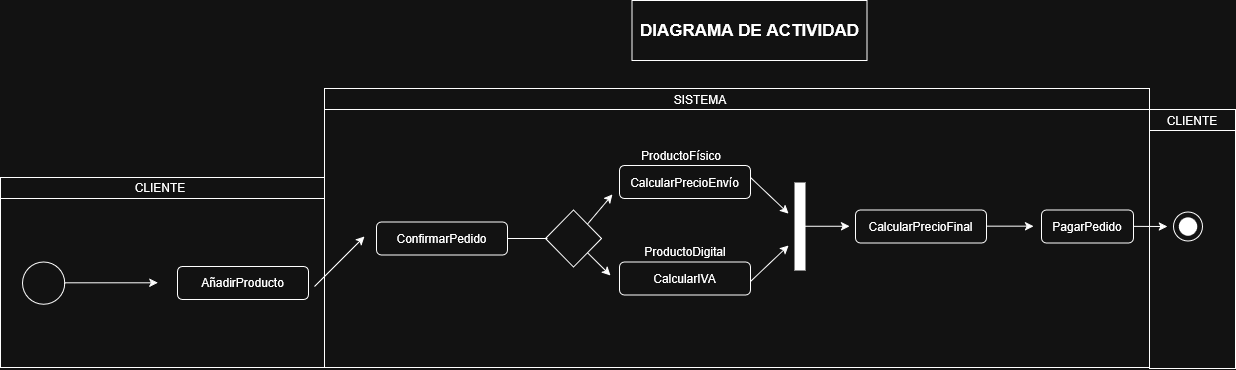

The diagram above was exported from draw.io. Its source (the exported page's mxGraphModel, read from the mxfile embedded in the PNG):
<mxGraphModel dx="1719" dy="1030" grid="0" gridSize="10" guides="1" tooltips="1" connect="1" arrows="1" fold="1" page="1" pageScale="1" pageWidth="827" pageHeight="1169" math="0" shadow="0">
  <root>
    <mxCell id="0" />
    <mxCell id="1" parent="0" />
    <mxCell id="ehaZ_RH2gUYU3GJ2nH-n-3" parent="1" style="rounded=0;whiteSpace=wrap;html=1;" value="" vertex="1">
      <mxGeometry height="169" width="324" x="65" y="309" as="geometry" />
    </mxCell>
    <mxCell id="ehaZ_RH2gUYU3GJ2nH-n-4" parent="1" style="ellipse;whiteSpace=wrap;html=1;aspect=fixed;" value="" vertex="1">
      <mxGeometry height="42.25" width="42.25" x="87" y="372.38" as="geometry" />
    </mxCell>
    <mxCell id="ehaZ_RH2gUYU3GJ2nH-n-6" edge="1" parent="1" style="endArrow=classic;html=1;rounded=0;" value="">
      <mxGeometry height="50" relative="1" width="50" as="geometry">
        <mxPoint x="129.25" y="393.31" as="sourcePoint" />
        <mxPoint x="222.25" y="393.31" as="targetPoint" />
      </mxGeometry>
    </mxCell>
    <mxCell id="ehaZ_RH2gUYU3GJ2nH-n-7" parent="1" style="rounded=1;whiteSpace=wrap;html=1;" value="" vertex="1">
      <mxGeometry height="33" width="131" x="242" y="377" as="geometry" />
    </mxCell>
    <mxCell id="ehaZ_RH2gUYU3GJ2nH-n-9" parent="1" style="rounded=0;whiteSpace=wrap;html=1;" value="" vertex="1">
      <mxGeometry height="21" width="324" x="65" y="288" as="geometry" />
    </mxCell>
    <mxCell id="ehaZ_RH2gUYU3GJ2nH-n-10" parent="1" style="text;html=1;whiteSpace=wrap;strokeColor=none;fillColor=none;align=center;verticalAlign=middle;rounded=0;" value="CLIENTE" vertex="1">
      <mxGeometry height="30" width="60" x="195" y="283.5" as="geometry" />
    </mxCell>
    <mxCell id="ehaZ_RH2gUYU3GJ2nH-n-11" parent="1" style="text;html=1;whiteSpace=wrap;strokeColor=none;fillColor=none;align=center;verticalAlign=middle;rounded=0;" value="AñadirProducto" vertex="1">
      <mxGeometry height="30" width="93" x="261" y="378.5" as="geometry" />
    </mxCell>
    <mxCell id="ehaZ_RH2gUYU3GJ2nH-n-12" parent="1" style="rounded=0;whiteSpace=wrap;html=1;" value="" vertex="1">
      <mxGeometry height="258" width="825" x="389" y="220" as="geometry" />
    </mxCell>
    <mxCell id="ehaZ_RH2gUYU3GJ2nH-n-14" parent="1" style="rounded=0;whiteSpace=wrap;html=1;" value="" vertex="1">
      <mxGeometry height="21" width="825" x="389" y="199" as="geometry" />
    </mxCell>
    <mxCell id="ehaZ_RH2gUYU3GJ2nH-n-15" parent="1" style="text;html=1;whiteSpace=wrap;strokeColor=none;fillColor=none;align=center;verticalAlign=middle;rounded=0;" value="SISTEMA" vertex="1">
      <mxGeometry height="30" width="60" x="734.5" y="194.5" as="geometry" />
    </mxCell>
    <mxCell id="ehaZ_RH2gUYU3GJ2nH-n-16" edge="1" parent="1" style="endArrow=classic;html=1;rounded=0;" value="">
      <mxGeometry height="50" relative="1" width="50" as="geometry">
        <mxPoint x="379" y="397" as="sourcePoint" />
        <mxPoint x="429" y="347" as="targetPoint" />
      </mxGeometry>
    </mxCell>
    <mxCell id="ehaZ_RH2gUYU3GJ2nH-n-18" parent="1" style="rounded=1;whiteSpace=wrap;html=1;" value="ConfirmarPedido" vertex="1">
      <mxGeometry height="33" width="131" x="441" y="332.5" as="geometry" />
    </mxCell>
    <mxCell id="ehaZ_RH2gUYU3GJ2nH-n-19" parent="1" style="rounded=0;whiteSpace=wrap;html=1;fillColor=light-dark(#F5F5F5,#FFFFFF);fontColor=#333333;strokeColor=none;" value="" vertex="1">
      <mxGeometry height="88" width="11" x="859" y="293" as="geometry" />
    </mxCell>
    <mxCell id="ehaZ_RH2gUYU3GJ2nH-n-20" edge="1" parent="1" style="endArrow=classic;html=1;rounded=0;" value="">
      <mxGeometry height="50" relative="1" width="50" as="geometry">
        <mxPoint x="641" y="347.56999999999994" as="sourcePoint" />
        <mxPoint x="677" y="305" as="targetPoint" />
      </mxGeometry>
    </mxCell>
    <mxCell id="ehaZ_RH2gUYU3GJ2nH-n-21" parent="1" style="rounded=1;whiteSpace=wrap;html=1;" value="CalcularPrecioEnvío" vertex="1">
      <mxGeometry height="33" width="131" x="684" y="276" as="geometry" />
    </mxCell>
    <mxCell id="ehaZ_RH2gUYU3GJ2nH-n-22" parent="1" style="rhombus;whiteSpace=wrap;html=1;" value="" vertex="1">
      <mxGeometry height="57" width="56" x="610" y="320.5" as="geometry" />
    </mxCell>
    <mxCell id="ehaZ_RH2gUYU3GJ2nH-n-23" edge="1" parent="1" source="ehaZ_RH2gUYU3GJ2nH-n-18" style="endArrow=none;html=1;rounded=0;exitX=1;exitY=0.5;exitDx=0;exitDy=0;" value="">
      <mxGeometry height="50" relative="1" width="50" as="geometry">
        <mxPoint x="576" y="394" as="sourcePoint" />
        <mxPoint x="612" y="349" as="targetPoint" />
      </mxGeometry>
    </mxCell>
    <mxCell id="ehaZ_RH2gUYU3GJ2nH-n-24" edge="1" parent="1" source="ehaZ_RH2gUYU3GJ2nH-n-22" style="endArrow=classic;html=1;rounded=0;exitX=1;exitY=1;exitDx=0;exitDy=0;" value="">
      <mxGeometry height="50" relative="1" width="50" as="geometry">
        <mxPoint x="644" y="351" as="sourcePoint" />
        <mxPoint x="675" y="386" as="targetPoint" />
      </mxGeometry>
    </mxCell>
    <mxCell id="ehaZ_RH2gUYU3GJ2nH-n-25" parent="1" style="rounded=1;whiteSpace=wrap;html=1;" value="CalcularIVA" vertex="1">
      <mxGeometry height="33" width="131" x="684" y="372.38" as="geometry" />
    </mxCell>
    <mxCell id="ehaZ_RH2gUYU3GJ2nH-n-26" parent="1" style="text;html=1;whiteSpace=wrap;strokeColor=none;fillColor=none;align=center;verticalAlign=middle;rounded=0;" value="ProductoFísico" vertex="1">
      <mxGeometry height="30" width="98" x="696.5" y="251" as="geometry" />
    </mxCell>
    <mxCell id="ehaZ_RH2gUYU3GJ2nH-n-27" parent="1" style="text;html=1;whiteSpace=wrap;strokeColor=none;fillColor=none;align=center;verticalAlign=middle;rounded=0;" value="ProductoDigital" vertex="1">
      <mxGeometry height="30" width="98" x="700.5" y="347" as="geometry" />
    </mxCell>
    <mxCell id="ehaZ_RH2gUYU3GJ2nH-n-28" edge="1" parent="1" style="endArrow=classic;html=1;rounded=0;exitX=1;exitY=1;exitDx=0;exitDy=0;" value="">
      <mxGeometry height="50" relative="1" width="50" as="geometry">
        <mxPoint x="815" y="288" as="sourcePoint" />
        <mxPoint x="853" y="324" as="targetPoint" />
      </mxGeometry>
    </mxCell>
    <mxCell id="ehaZ_RH2gUYU3GJ2nH-n-29" edge="1" parent="1" style="endArrow=classic;html=1;rounded=0;exitX=1;exitY=1;exitDx=0;exitDy=0;" value="">
      <mxGeometry height="50" relative="1" width="50" as="geometry">
        <mxPoint x="815" y="392" as="sourcePoint" />
        <mxPoint x="853" y="356" as="targetPoint" />
      </mxGeometry>
    </mxCell>
    <mxCell id="ehaZ_RH2gUYU3GJ2nH-n-30" edge="1" parent="1" style="endArrow=classic;html=1;rounded=0;" value="">
      <mxGeometry height="50" relative="1" width="50" as="geometry">
        <mxPoint x="867" y="336.76" as="sourcePoint" />
        <mxPoint x="914" y="336.76" as="targetPoint" />
      </mxGeometry>
    </mxCell>
    <mxCell id="ehaZ_RH2gUYU3GJ2nH-n-31" parent="1" style="rounded=1;whiteSpace=wrap;html=1;" value="CalcularPrecioFinal" vertex="1">
      <mxGeometry height="33" width="131" x="920" y="320.5" as="geometry" />
    </mxCell>
    <mxCell id="ehaZ_RH2gUYU3GJ2nH-n-32" edge="1" parent="1" style="endArrow=classic;html=1;rounded=0;" value="">
      <mxGeometry height="50" relative="1" width="50" as="geometry">
        <mxPoint x="1051" y="336.66" as="sourcePoint" />
        <mxPoint x="1098" y="336.66" as="targetPoint" />
      </mxGeometry>
    </mxCell>
    <mxCell id="ehaZ_RH2gUYU3GJ2nH-n-33" parent="1" style="rounded=1;whiteSpace=wrap;html=1;" value="PagarPedido" vertex="1">
      <mxGeometry height="33" width="92" x="1106" y="320.5" as="geometry" />
    </mxCell>
    <mxCell id="ehaZ_RH2gUYU3GJ2nH-n-34" parent="1" style="rounded=0;whiteSpace=wrap;html=1;" value="" vertex="1">
      <mxGeometry height="238" width="86" x="1214" y="241" as="geometry" />
    </mxCell>
    <mxCell id="ehaZ_RH2gUYU3GJ2nH-n-35" parent="1" style="rounded=0;whiteSpace=wrap;html=1;" value="" vertex="1">
      <mxGeometry height="21" width="86" x="1214" y="220" as="geometry" />
    </mxCell>
    <mxCell id="ehaZ_RH2gUYU3GJ2nH-n-36" parent="1" style="text;html=1;whiteSpace=wrap;strokeColor=none;fillColor=none;align=center;verticalAlign=middle;rounded=0;" value="CLIENTE" vertex="1">
      <mxGeometry height="30" width="60" x="1227" y="215.5" as="geometry" />
    </mxCell>
    <mxCell id="ehaZ_RH2gUYU3GJ2nH-n-37" edge="1" parent="1" style="endArrow=classic;html=1;rounded=0;" value="">
      <mxGeometry height="50" relative="1" width="50" as="geometry">
        <mxPoint x="1198" y="336.87" as="sourcePoint" />
        <mxPoint x="1232" y="337" as="targetPoint" />
      </mxGeometry>
    </mxCell>
    <mxCell id="ehaZ_RH2gUYU3GJ2nH-n-38" parent="1" style="ellipse;whiteSpace=wrap;html=1;aspect=fixed;" value="" vertex="1">
      <mxGeometry height="29" width="29" x="1238" y="322.5" as="geometry" />
    </mxCell>
    <mxCell id="ehaZ_RH2gUYU3GJ2nH-n-39" parent="1" style="ellipse;whiteSpace=wrap;html=1;aspect=fixed;strokeColor=none;fillColor=light-dark(#FFFFFF,#FFFFFF);" value="" vertex="1">
      <mxGeometry height="18.5" width="18.5" x="1243.25" y="327.75" as="geometry" />
    </mxCell>
    <mxCell id="ehaZ_RH2gUYU3GJ2nH-n-40" parent="1" style="rounded=0;whiteSpace=wrap;html=1;" value="&lt;font style=&quot;font-size: 17px;&quot;&gt;&lt;b&gt;DIAGRAMA DE ACTIVIDAD&lt;/b&gt;&lt;/font&gt;" vertex="1">
      <mxGeometry height="60" width="235" x="696.5" y="111" as="geometry" />
    </mxCell>
  </root>
</mxGraphModel>